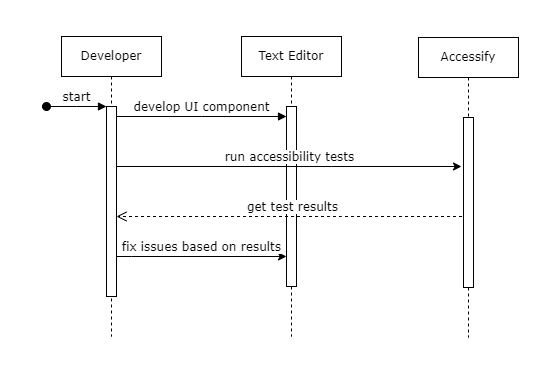

The diagram above was exported from draw.io. Its source (the exported page's mxGraphModel, read from the mxfile embedded in the PNG):
<mxGraphModel dx="880" dy="427" grid="1" gridSize="10" guides="1" tooltips="1" connect="1" arrows="1" fold="1" page="1" pageScale="1" pageWidth="850" pageHeight="1100" math="0" shadow="0">
  <root>
    <mxCell id="0" />
    <mxCell id="1" parent="0" />
    <mxCell id="aM9ryv3xv72pqoxQDRHE-1" value="Developer" style="shape=umlLifeline;perimeter=lifelinePerimeter;whiteSpace=wrap;html=1;container=0;dropTarget=0;collapsible=0;recursiveResize=0;outlineConnect=0;portConstraint=eastwest;newEdgeStyle={&quot;edgeStyle&quot;:&quot;elbowEdgeStyle&quot;,&quot;elbow&quot;:&quot;vertical&quot;,&quot;curved&quot;:0,&quot;rounded&quot;:0};fontFamily=Verdana;" parent="1" vertex="1">
      <mxGeometry x="40" y="40" width="100" height="300" as="geometry" />
    </mxCell>
    <mxCell id="aM9ryv3xv72pqoxQDRHE-2" value="" style="html=1;points=[];perimeter=orthogonalPerimeter;outlineConnect=0;targetShapes=umlLifeline;portConstraint=eastwest;newEdgeStyle={&quot;edgeStyle&quot;:&quot;elbowEdgeStyle&quot;,&quot;elbow&quot;:&quot;vertical&quot;,&quot;curved&quot;:0,&quot;rounded&quot;:0};" parent="aM9ryv3xv72pqoxQDRHE-1" vertex="1">
      <mxGeometry x="45" y="70" width="10" height="190" as="geometry" />
    </mxCell>
    <mxCell id="aM9ryv3xv72pqoxQDRHE-3" value="&lt;font style=&quot;font-size: 12px;&quot;&gt;start&lt;/font&gt;" style="html=1;verticalAlign=bottom;startArrow=oval;endArrow=block;startSize=8;edgeStyle=elbowEdgeStyle;elbow=vertical;curved=0;rounded=0;fontSize=12;fontFamily=Verdana;" parent="aM9ryv3xv72pqoxQDRHE-1" target="aM9ryv3xv72pqoxQDRHE-2" edge="1">
      <mxGeometry relative="1" as="geometry">
        <mxPoint x="-15" y="70" as="sourcePoint" />
      </mxGeometry>
    </mxCell>
    <mxCell id="aM9ryv3xv72pqoxQDRHE-5" value="Text Editor" style="shape=umlLifeline;perimeter=lifelinePerimeter;whiteSpace=wrap;html=1;container=0;dropTarget=0;collapsible=0;recursiveResize=0;outlineConnect=0;portConstraint=eastwest;newEdgeStyle={&quot;edgeStyle&quot;:&quot;elbowEdgeStyle&quot;,&quot;elbow&quot;:&quot;vertical&quot;,&quot;curved&quot;:0,&quot;rounded&quot;:0};fontFamily=Verdana;" parent="1" vertex="1">
      <mxGeometry x="220" y="40" width="100" height="300" as="geometry" />
    </mxCell>
    <mxCell id="aM9ryv3xv72pqoxQDRHE-6" value="" style="html=1;points=[];perimeter=orthogonalPerimeter;outlineConnect=0;targetShapes=umlLifeline;portConstraint=eastwest;newEdgeStyle={&quot;edgeStyle&quot;:&quot;elbowEdgeStyle&quot;,&quot;elbow&quot;:&quot;vertical&quot;,&quot;curved&quot;:0,&quot;rounded&quot;:0};" parent="aM9ryv3xv72pqoxQDRHE-5" vertex="1">
      <mxGeometry x="45" y="70" width="10" height="180" as="geometry" />
    </mxCell>
    <mxCell id="aM9ryv3xv72pqoxQDRHE-7" value="develop UI component" style="html=1;verticalAlign=bottom;endArrow=block;edgeStyle=elbowEdgeStyle;elbow=vertical;curved=0;rounded=0;fontSize=12;fontFamily=Verdana;" parent="1" source="aM9ryv3xv72pqoxQDRHE-2" target="aM9ryv3xv72pqoxQDRHE-6" edge="1">
      <mxGeometry relative="1" as="geometry">
        <mxPoint x="195" y="130" as="sourcePoint" />
        <Array as="points">
          <mxPoint x="180" y="120" />
        </Array>
        <mxPoint as="offset" />
      </mxGeometry>
    </mxCell>
    <mxCell id="aM9ryv3xv72pqoxQDRHE-8" value="get test results" style="html=1;verticalAlign=bottom;endArrow=open;dashed=1;endSize=8;edgeStyle=elbowEdgeStyle;elbow=vertical;curved=0;rounded=0;fontSize=12;fontFamily=Verdana;" parent="1" source="vXpUnUa21l9rexCWUxbf-1" target="aM9ryv3xv72pqoxQDRHE-2" edge="1">
      <mxGeometry relative="1" as="geometry">
        <mxPoint x="195" y="205" as="targetPoint" />
        <Array as="points">
          <mxPoint x="320" y="220" />
          <mxPoint x="190" y="280" />
        </Array>
      </mxGeometry>
    </mxCell>
    <mxCell id="vXpUnUa21l9rexCWUxbf-1" value="Accessify" style="shape=umlLifeline;perimeter=lifelinePerimeter;whiteSpace=wrap;html=1;container=0;dropTarget=0;collapsible=0;recursiveResize=0;outlineConnect=0;portConstraint=eastwest;newEdgeStyle={&quot;edgeStyle&quot;:&quot;elbowEdgeStyle&quot;,&quot;elbow&quot;:&quot;vertical&quot;,&quot;curved&quot;:0,&quot;rounded&quot;:0};fontFamily=Verdana;" vertex="1" parent="1">
      <mxGeometry x="397" y="41" width="100" height="300" as="geometry" />
    </mxCell>
    <mxCell id="vXpUnUa21l9rexCWUxbf-2" value="" style="html=1;points=[];perimeter=orthogonalPerimeter;outlineConnect=0;targetShapes=umlLifeline;portConstraint=eastwest;newEdgeStyle={&quot;edgeStyle&quot;:&quot;elbowEdgeStyle&quot;,&quot;elbow&quot;:&quot;vertical&quot;,&quot;curved&quot;:0,&quot;rounded&quot;:0};" vertex="1" parent="vXpUnUa21l9rexCWUxbf-1">
      <mxGeometry x="45" y="80" width="10" height="170" as="geometry" />
    </mxCell>
    <mxCell id="vXpUnUa21l9rexCWUxbf-3" value="run accessibility tests" style="edgeStyle=elbowEdgeStyle;rounded=0;orthogonalLoop=1;jettySize=auto;html=1;elbow=vertical;curved=0;labelPosition=center;verticalLabelPosition=top;align=center;verticalAlign=bottom;fontSize=12;fontFamily=Verdana;" edge="1" parent="1" source="aM9ryv3xv72pqoxQDRHE-2">
      <mxGeometry relative="1" as="geometry">
        <mxPoint x="440" y="170" as="targetPoint" />
        <Array as="points">
          <mxPoint x="310" y="170" />
        </Array>
      </mxGeometry>
    </mxCell>
    <mxCell id="vXpUnUa21l9rexCWUxbf-4" value="fix issues based on results" style="edgeStyle=elbowEdgeStyle;rounded=0;orthogonalLoop=1;jettySize=auto;html=1;elbow=vertical;curved=0;labelPosition=center;verticalLabelPosition=top;align=center;verticalAlign=bottom;fontSize=12;fontFamily=Verdana;" edge="1" parent="1" source="aM9ryv3xv72pqoxQDRHE-2" target="aM9ryv3xv72pqoxQDRHE-6">
      <mxGeometry relative="1" as="geometry">
        <Array as="points">
          <mxPoint x="110" y="260" />
        </Array>
      </mxGeometry>
    </mxCell>
  </root>
</mxGraphModel>